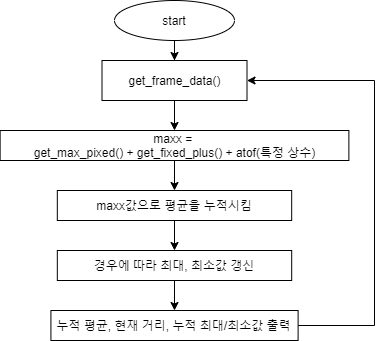

The diagram above was exported from draw.io. Its source (the exported page's mxGraphModel, read from the mxfile embedded in the PNG):
<mxGraphModel dx="409" dy="416" grid="1" gridSize="10" guides="1" tooltips="1" connect="1" arrows="1" fold="1" page="1" pageScale="1" pageWidth="827" pageHeight="1169" math="0" shadow="0">
  <root>
    <mxCell id="WIyWlLk6GJQsqaUBKTNV-0" />
    <mxCell id="WIyWlLk6GJQsqaUBKTNV-1" parent="WIyWlLk6GJQsqaUBKTNV-0" />
    <mxCell id="-gk5hreMlQxrx3BURWvK-2" style="edgeStyle=orthogonalEdgeStyle;rounded=0;orthogonalLoop=1;jettySize=auto;html=1;entryX=0.5;entryY=0;entryDx=0;entryDy=0;" edge="1" parent="WIyWlLk6GJQsqaUBKTNV-1" source="-gk5hreMlQxrx3BURWvK-0" target="-gk5hreMlQxrx3BURWvK-1">
      <mxGeometry relative="1" as="geometry" />
    </mxCell>
    <mxCell id="-gk5hreMlQxrx3BURWvK-0" value="start" style="ellipse;whiteSpace=wrap;html=1;" vertex="1" parent="WIyWlLk6GJQsqaUBKTNV-1">
      <mxGeometry x="120" y="120" width="120" height="40" as="geometry" />
    </mxCell>
    <mxCell id="-gk5hreMlQxrx3BURWvK-111" style="edgeStyle=orthogonalEdgeStyle;rounded=0;orthogonalLoop=1;jettySize=auto;html=1;entryX=0.5;entryY=0;entryDx=0;entryDy=0;" edge="1" parent="WIyWlLk6GJQsqaUBKTNV-1" source="-gk5hreMlQxrx3BURWvK-1" target="-gk5hreMlQxrx3BURWvK-93">
      <mxGeometry relative="1" as="geometry" />
    </mxCell>
    <mxCell id="-gk5hreMlQxrx3BURWvK-1" value="get_frame_data()" style="rounded=0;whiteSpace=wrap;html=1;" vertex="1" parent="WIyWlLk6GJQsqaUBKTNV-1">
      <mxGeometry x="107.5" y="180" width="145" height="40" as="geometry" />
    </mxCell>
    <mxCell id="-gk5hreMlQxrx3BURWvK-113" value="" style="edgeStyle=orthogonalEdgeStyle;rounded=0;orthogonalLoop=1;jettySize=auto;html=1;" edge="1" parent="WIyWlLk6GJQsqaUBKTNV-1" source="-gk5hreMlQxrx3BURWvK-93" target="-gk5hreMlQxrx3BURWvK-112">
      <mxGeometry relative="1" as="geometry" />
    </mxCell>
    <mxCell id="-gk5hreMlQxrx3BURWvK-93" value="maxx = &lt;br&gt;get_max_pixed() + get_fixed_plus() + atof(특정 상수)" style="rounded=0;whiteSpace=wrap;html=1;" vertex="1" parent="WIyWlLk6GJQsqaUBKTNV-1">
      <mxGeometry x="5.629999999999999" y="250" width="348.75" height="30" as="geometry" />
    </mxCell>
    <mxCell id="-gk5hreMlQxrx3BURWvK-115" value="" style="edgeStyle=orthogonalEdgeStyle;rounded=0;orthogonalLoop=1;jettySize=auto;html=1;" edge="1" parent="WIyWlLk6GJQsqaUBKTNV-1" source="-gk5hreMlQxrx3BURWvK-112" target="-gk5hreMlQxrx3BURWvK-114">
      <mxGeometry relative="1" as="geometry" />
    </mxCell>
    <mxCell id="-gk5hreMlQxrx3BURWvK-112" value="maxx값으로 평균을 누적시킴" style="rounded=0;whiteSpace=wrap;html=1;" vertex="1" parent="WIyWlLk6GJQsqaUBKTNV-1">
      <mxGeometry x="62.81" y="310" width="234.37" height="30" as="geometry" />
    </mxCell>
    <mxCell id="-gk5hreMlQxrx3BURWvK-117" value="" style="edgeStyle=orthogonalEdgeStyle;rounded=0;orthogonalLoop=1;jettySize=auto;html=1;" edge="1" parent="WIyWlLk6GJQsqaUBKTNV-1" source="-gk5hreMlQxrx3BURWvK-114" target="-gk5hreMlQxrx3BURWvK-116">
      <mxGeometry relative="1" as="geometry" />
    </mxCell>
    <mxCell id="-gk5hreMlQxrx3BURWvK-114" value="경우에 따라 최대, 최소값 갱신" style="rounded=0;whiteSpace=wrap;html=1;" vertex="1" parent="WIyWlLk6GJQsqaUBKTNV-1">
      <mxGeometry x="62.82" y="370" width="234.37" height="30" as="geometry" />
    </mxCell>
    <mxCell id="-gk5hreMlQxrx3BURWvK-118" style="edgeStyle=orthogonalEdgeStyle;rounded=0;orthogonalLoop=1;jettySize=auto;html=1;exitX=1;exitY=0.5;exitDx=0;exitDy=0;entryX=1;entryY=0.5;entryDx=0;entryDy=0;" edge="1" parent="WIyWlLk6GJQsqaUBKTNV-1" source="-gk5hreMlQxrx3BURWvK-116" target="-gk5hreMlQxrx3BURWvK-1">
      <mxGeometry relative="1" as="geometry">
        <mxPoint x="360" y="200" as="targetPoint" />
        <Array as="points">
          <mxPoint x="380" y="445" />
          <mxPoint x="380" y="200" />
        </Array>
      </mxGeometry>
    </mxCell>
    <mxCell id="-gk5hreMlQxrx3BURWvK-116" value="누적 평균, 현재 거리, 누적 최대/최소값 출력" style="rounded=0;whiteSpace=wrap;html=1;" vertex="1" parent="WIyWlLk6GJQsqaUBKTNV-1">
      <mxGeometry x="56.42" y="430" width="247.18" height="30" as="geometry" />
    </mxCell>
  </root>
</mxGraphModel>